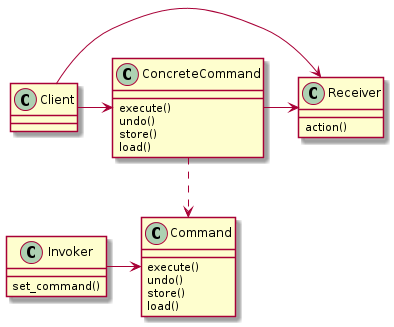

The diagram above was rendered by PlantUML. Its source (embedded in the PNG):
@startuml
Client -> Receiver

Invoker -> Command
ConcreteCommand ..> Command
ConcreteCommand -> Receiver
Client -> ConcreteCommand

Invoker : set_command()
Command : execute()
Command : undo()
Command : store()
Command : load()

Receiver : action()
ConcreteCommand : execute()
ConcreteCommand : undo()
ConcreteCommand : store()
ConcreteCommand : load()

@enduml